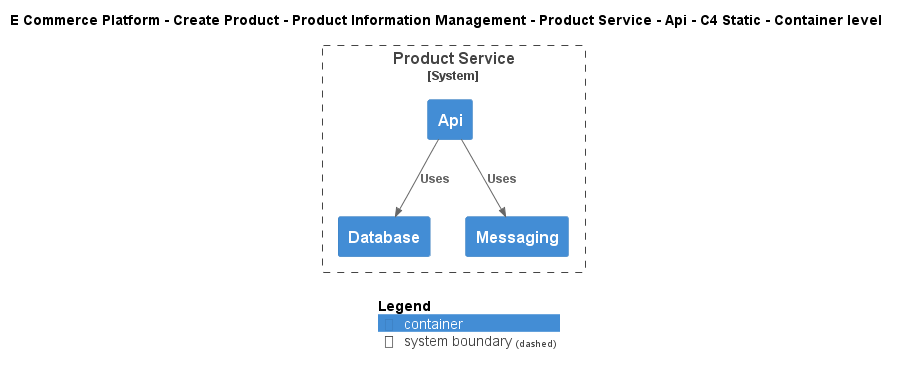

The diagram above was rendered by PlantUML. Its source (embedded in the PNG):
@startuml
!include ..\..\..\..\..\..\..\.c4s\C4_Container.puml

AddElementTag("c4interflow:lifecycle:new", $bgColor=green, $fontColor=#ffffff, $borderColor=green, $shadowing="False")
AddElementTag("c4interflow:lifecycle:changed", $bgColor=orange, $fontColor=#ffffff, $borderColor=orange, $shadowing="False")
AddElementTag("c4interflow:lifecycle:removed", $bgColor=red, $fontColor=#ffffff, $borderColor=red, $shadowing="False")

AddRelTag("c4interflow:lifecycle:new", $textColor=green, $lineColor=green)
AddRelTag("c4interflow:lifecycle:changed", $textColor=orange, $lineColor=orange)
AddRelTag("c4interflow:lifecycle:removed", $textColor=red, $lineColor=red)

SHOW_PERSON_PORTRAIT()
LAYOUT_TOP_DOWN()

skinparam linetype polyline

title E Commerce Platform - Create Product - Product Information Management - Product Service - Api - C4 Static - Container level


System_Boundary(ECommercePlatform.CreateProduct.ProductInformationManagement.SoftwareSystems.ProductService, "Product Service") {
    Container(ECommercePlatform.CreateProduct.ProductInformationManagement.SoftwareSystems.ProductService.Containers.Api, "Api", "", "")
    Container(ECommercePlatform.CreateProduct.ProductInformationManagement.SoftwareSystems.ProductService.Containers.Database, "Database", "", "")
    Container(ECommercePlatform.CreateProduct.ProductInformationManagement.SoftwareSystems.ProductService.Containers.Messaging, "Messaging", "", "")
}

Rel(ECommercePlatform.CreateProduct.ProductInformationManagement.SoftwareSystems.ProductService.Containers.Api, ECommercePlatform.CreateProduct.ProductInformationManagement.SoftwareSystems.ProductService.Containers.Database, "Uses")
Rel(ECommercePlatform.CreateProduct.ProductInformationManagement.SoftwareSystems.ProductService.Containers.Api, ECommercePlatform.CreateProduct.ProductInformationManagement.SoftwareSystems.ProductService.Containers.Messaging, "Uses")


SHOW_LEGEND()
@enduml